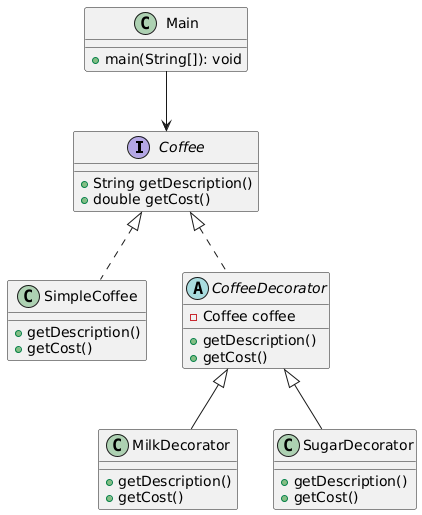

The diagram above was rendered by PlantUML. Its source (embedded in the PNG):
@startuml
' Interface
interface Coffee {
    +String getDescription()
    +double getCost()
}

' Concrete Component
class SimpleCoffee {
    +getDescription()
    +getCost()
}

' Abstract Decorator
abstract class CoffeeDecorator {
    -Coffee coffee
    +getDescription()
    +getCost()
}

' Concrete Decorators
class MilkDecorator {
    +getDescription()
    +getCost()
}

class SugarDecorator {
    +getDescription()
    +getCost()
}

' Usage
class Main {
    +main(String[]): void
}

' Relationships
Coffee <|.. SimpleCoffee
Coffee <|.. CoffeeDecorator
CoffeeDecorator <|-- MilkDecorator
CoffeeDecorator <|-- SugarDecorator
Main --> Coffee
@enduml